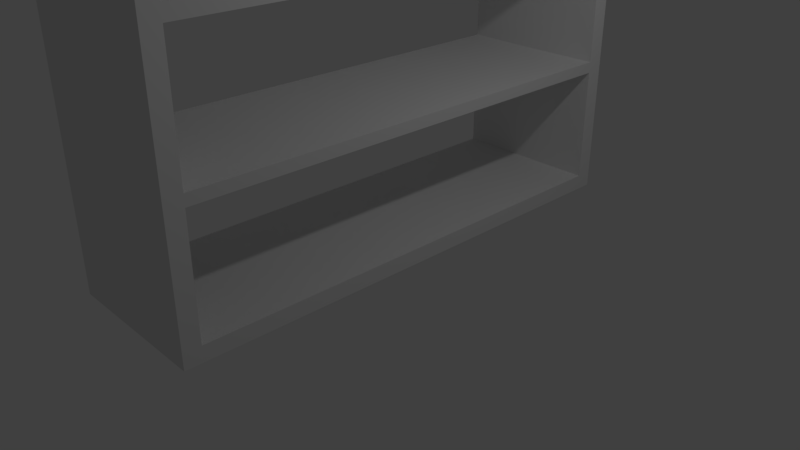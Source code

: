 # Source: bookshelf.blend  (saved by Blender 2.79.0; exported with 4.5.12 LTS)
import bpy
from mathutils import Matrix  # noqa: F401  (used for matrix-valued properties, if any)

bpy.ops.wm.read_factory_settings(use_empty=True)
scene = bpy.context.scene
scene.name = 'Scene'

# ---- collections
col_collection_1 = bpy.data.collections.new('Collection 1'); scene.collection.children.link(col_collection_1)

# ---- materials (node trees are filled in below, after node groups)
mat_material = bpy.data.materials.new('Material')
mat_material.alpha_threshold = 0.0
mat_material.use_transparent_shadow = False
mat_material.roughness = 0.5
mat_material.line_color = (0.0, 0.0, 0.0, 1.0)

# ---- material node trees

# ---- world
world_world = bpy.data.worlds.new('World'); scene.world = world_world
world_world.color = (0.05088, 0.05088, 0.05088)
world_world.use_sun_shadow = False
world_world.sun_shadow_jitter_overblur = 0.0
world_world.cycles.sampling_method = 'MANUAL'

# ---- cameras
cam_camera = bpy.data.cameras.new('Camera')
cam_camera.clip_end = 100.0
cam_camera.lens = 35.0
cam_camera.sensor_width = 32.0
cam_camera.sensor_height = 18.0
cam_camera.ortho_scale = 7.314
cam_camera.dof.focus_distance = 0.0
cam_camera.dof.aperture_fstop = 128.0

# ---- lights
light_lamp = bpy.data.lights.new('Lamp', 'POINT')
light_lamp.transmission_factor = 0.0
light_lamp.cutoff_distance = 30.0
light_lamp.energy = 100.0
light_lamp.shadow_buffer_clip_start = 1.001
light_lamp.shadow_soft_size = 0.1
light_lamp.shadow_maximum_resolution = 0.006
light_lamp.use_absolute_resolution = True

# ---- meshes
me_cube = bpy.data.meshes.new('Cube')
me_cube.from_pydata([(1.0, 3.265, -1.0), (1.0, -3.265, -1.0), (-1.0, -3.265, -1.0), (-1.0, 3.265, -1.0), (1.0, 3.265, -0.801), (1.0, -3.265, -0.801), (-1.0, -3.265, -0.801), (-1.0, 3.265, -0.801), (1.0, 3.043, -0.801), (-1.0, 3.043, -0.801), (1.0, -3.045, -0.801), (-1.0, -3.045, -0.801), (1.0, -3.045, 0.68), (1.0, -3.265, 0.68), (1.0, 3.265, 0.68), (-1.0, 3.265, 0.68), (-1.0, -3.265, 0.68), (-1.0, 3.043, 0.68), (1.0, 3.043, 0.68), (-1.0, -3.045, 0.68), (1.0, -3.045, 0.8236), (1.0, -3.265, 0.8236), (1.0, 3.265, 0.8236), (-1.0, 3.265, 0.8236), (-1.0, -3.265, 0.8236), (-1.0, 3.043, 0.8236), (1.0, 3.043, 0.8236), (-1.0, -3.045, 0.8236), (1.0, -3.045, 2.341), (1.0, -3.265, 2.341), (1.0, 3.265, 2.341), (-1.0, 3.265, 2.341), (-1.0, -3.265, 2.341), (-1.0, 3.043, 2.341), (1.0, 3.043, 2.341), (-1.0, -3.045, 2.341), (1.0, -3.045, 2.51), (1.0, -3.265, 2.51), (1.0, 3.265, 2.51), (-1.0, 3.265, 2.51), (-1.0, -3.265, 2.51), (-1.0, 3.043, 2.51), (1.0, 3.043, 2.51), (-1.0, -3.045, 2.51), (1.0, -3.045, 4.044), (1.0, -3.265, 4.044), (1.0, 3.265, 4.044), (-1.0, 3.265, 4.044), (-1.0, -3.265, 4.044), (-1.0, 3.043, 4.044), (1.0, 3.043, 4.044), (-1.0, -3.045, 4.044), (1.0, -3.045, 4.194), (1.0, -3.265, 4.194), (1.0, 3.265, 4.194), (-1.0, 3.265, 4.194), (-1.0, -3.265, 4.194), (-1.0, 3.043, 4.194), (1.0, 3.043, 4.194), (-1.0, -3.045, 4.194)], [], [(0, 1, 2, 3), (9, 8, 18, 17), (0, 4, 8, 10, 5, 1), (1, 5, 6, 2), (2, 6, 11, 9, 7, 3), (4, 0, 3, 7), (11, 6, 16, 19), (8, 9, 11, 10), (15, 17, 25, 23), (18, 12, 20, 26), (8, 4, 14, 18), (6, 5, 13, 16), (5, 10, 12, 13), (10, 11, 19, 12), (7, 9, 17, 15), (4, 7, 15, 14), (13, 12, 20, 21), (24, 21, 29, 32), (26, 22, 30, 34), (26, 20, 27, 25), (14, 15, 23, 22), (19, 17, 25, 27), (19, 16, 24, 27), (18, 14, 22, 26), (16, 13, 21, 24), (34, 30, 38, 42), (35, 32, 40, 43), (21, 20, 28, 29), (20, 27, 35, 28), (25, 26, 34, 33), (23, 25, 33, 31), (22, 23, 31, 30), (27, 24, 32, 35), (34, 28, 36, 42), (43, 40, 48, 51), (38, 39, 47, 46), (42, 36, 43, 41), (32, 29, 37, 40), (29, 28, 36, 37), (35, 33, 41, 43), (31, 33, 41, 39), (30, 31, 39, 38), (46, 47, 55, 54), (47, 49, 57, 55), (42, 38, 46, 50), (40, 37, 45, 48), (37, 36, 44, 45), (36, 43, 51, 44), (41, 42, 50, 49), (39, 41, 49, 47), (51, 49, 57, 59), (52, 59, 56, 53), (54, 55, 57, 58), (58, 52, 59, 57), (50, 44, 52, 58), (51, 48, 56, 59), (50, 46, 54, 58), (48, 45, 53, 56), (45, 44, 52, 53), (18, 12, 19, 17), (34, 28, 35, 33), (50, 44, 51, 49)])
me_cube.materials.append(mat_material)
me_cube.use_remesh_preserve_volume = False
me_cube.use_remesh_preserve_attributes = False
me_cube.use_mirror_vertex_groups = False
me_cube.update()

# ---- objects
ob_cube = bpy.data.objects.new('Cube', me_cube)
ob_lamp = bpy.data.objects.new('Lamp', light_lamp)
ob_camera = bpy.data.objects.new('Camera', cam_camera)

# ---- transforms, parenting, visibility, modifiers, constraints
ob_cube.location = (0.0, 0.0, 1.306)
ob_cube.lock_rotations_4d = False
ob_cube.empty_display_type = 'ARROWS'
ob_cube.lineart.crease_threshold = 0.0
ob_lamp.location = (4.076, 1.005, 5.904)
ob_lamp.rotation_euler = (0.6503, 0.05522, 1.866)
ob_lamp.lock_rotations_4d = False
ob_lamp.empty_display_type = 'ARROWS'
ob_lamp.color = (0.0, 0.0, 0.0, 0.0)
ob_lamp.lineart.crease_threshold = 0.0
ob_camera.location = (7.481, -6.508, 5.344)
ob_camera.rotation_euler = (1.109, 0.0, 0.8149)
ob_camera.lock_rotations_4d = False
ob_camera.empty_display_type = 'ARROWS'
ob_camera.color = (0.0, 0.0, 0.0, 0.0)
ob_camera.display_type = 'WIRE'
ob_camera.lineart.crease_threshold = 0.0

# ---- collection membership
col_collection_1.objects.link(ob_cube)
col_collection_1.objects.link(ob_lamp)
col_collection_1.objects.link(ob_camera)

# ---- scene / render settings (as saved in the file)
scene.camera = ob_camera
scene.frame_start = 1; scene.frame_end = 250; scene.frame_set(1)
scene.render.engine = 'BLENDER_EEVEE_NEXT'
scene.render.resolution_percentage = 50
scene.render.dither_intensity = 0.0
scene.cycles.use_denoising = False
scene.cycles.samples = 128
scene.cycles.sampling_pattern = 'TABULATED_SOBOL'
scene.cycles.use_adaptive_sampling = False
scene.cycles.use_light_tree = False
scene.cycles.blur_glossy = 0.0
scene.cycles.sample_clamp_indirect = 0.0
scene.view_settings.view_transform = 'Standard'
bpy.context.view_layer.update()
